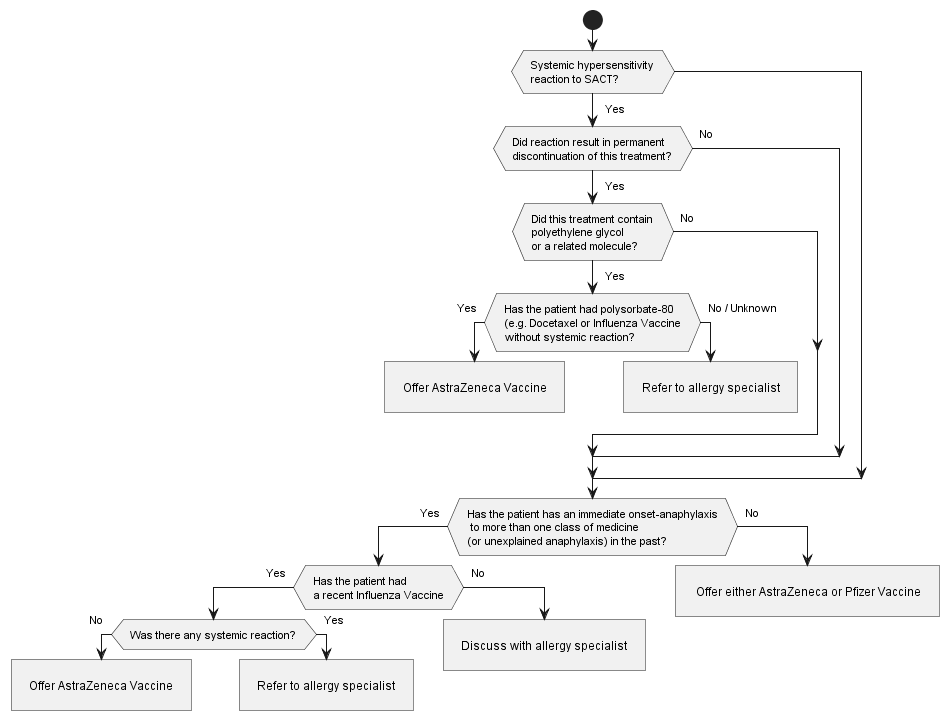

The diagram above was rendered by PlantUML. Its source (embedded in the PNG):
@startuml
skinparam wrapWidth 150
skinparam Padding 8
skinparam ConditionEndStyle hline

start
if (Systemic hypersensitivity\nreaction to SACT?) then (Yes)
if (Did reaction result in permanent\ndiscontinuation of this treatment?) then (Yes)
if (Did this treatment contain\npolyethylene glycol\nor a related molecule?) then (Yes)
if (Has the patient had polysorbate-80\n(e.g. Docetaxel or Influenza Vaccine\nwithout systemic reaction?) then (Yes)
:Offer AstraZeneca Vaccine]
detach
else (No / Unknown)
:Refer to allergy specialist]
detach
endif
else (No)
endif
else (No)
endif
endif
if (Has the patient has an immediate onset-anaphylaxis\n to more than one class of medicine\n(or unexplained anaphylaxis) in the past?) then (Yes)
if (Has the patient had\na recent Influenza Vaccine) then (Yes)
if (Was there any systemic reaction?) then (No)
:Offer AstraZeneca Vaccine]
detach
else (Yes)
:Refer to allergy specialist]
detach
endif
else (No)
:Discuss with allergy specialist]
detach
endif
else (No)
: Offer either AstraZeneca or Pfizer Vaccine]
detach
endif
@enduml